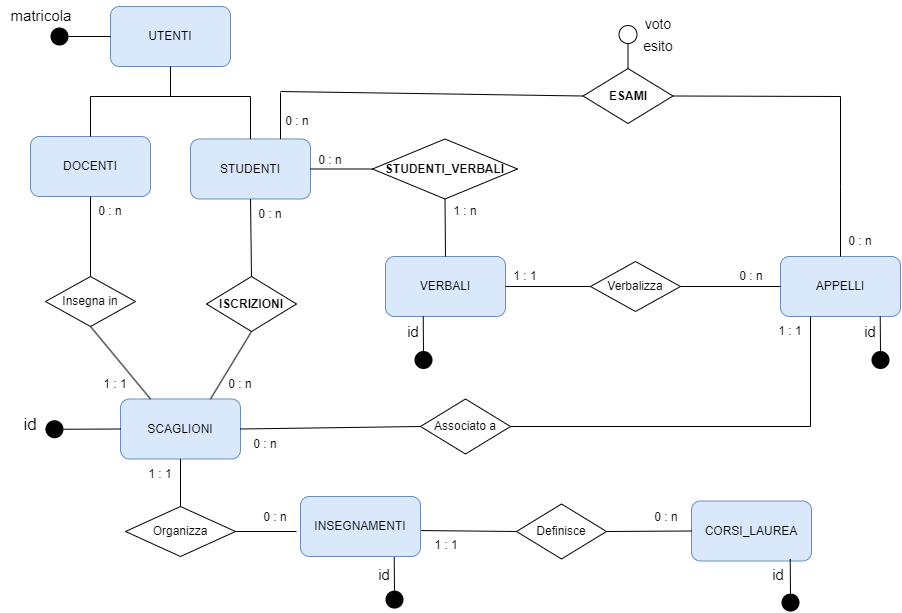

The diagram above was exported from draw.io. Its source (the exported page's mxGraphModel, read from the mxfile embedded in the PNG):
<mxGraphModel dx="1167" dy="610" grid="1" gridSize="10" guides="1" tooltips="1" connect="1" arrows="1" fold="1" page="1" pageScale="1" pageWidth="850" pageHeight="1100" math="0" shadow="0" extFonts="Permanent Marker^https://fonts.googleapis.com/css?family=Permanent+Marker">
  <root>
    <mxCell id="0" />
    <mxCell id="1" parent="0" />
    <mxCell id="l7_Y5HVFZdS4pRl5UCKw-6" value="UTENTI" style="rounded=1;whiteSpace=wrap;html=1;fillColor=#dae8fc;strokeColor=#6c8ebf;" parent="1" vertex="1">
      <mxGeometry x="230" y="60" width="120" height="60" as="geometry" />
    </mxCell>
    <mxCell id="l7_Y5HVFZdS4pRl5UCKw-7" value="DOCENTI" style="rounded=1;whiteSpace=wrap;html=1;fillColor=#dae8fc;strokeColor=#6c8ebf;" parent="1" vertex="1">
      <mxGeometry x="150" y="190" width="120" height="60" as="geometry" />
    </mxCell>
    <mxCell id="l7_Y5HVFZdS4pRl5UCKw-8" value="STUDENTI" style="rounded=1;whiteSpace=wrap;html=1;fillColor=#dae8fc;strokeColor=#6c8ebf;" parent="1" vertex="1">
      <mxGeometry x="310" y="192.5" width="120" height="60" as="geometry" />
    </mxCell>
    <mxCell id="l7_Y5HVFZdS4pRl5UCKw-10" value="" style="endArrow=none;html=1;rounded=0;exitX=0.5;exitY=0;exitDx=0;exitDy=0;" parent="1" source="l7_Y5HVFZdS4pRl5UCKw-7" edge="1">
      <mxGeometry width="50" height="50" relative="1" as="geometry">
        <mxPoint x="30" y="230" as="sourcePoint" />
        <mxPoint x="210" y="150" as="targetPoint" />
      </mxGeometry>
    </mxCell>
    <mxCell id="l7_Y5HVFZdS4pRl5UCKw-12" value="" style="endArrow=none;html=1;rounded=0;exitX=0.5;exitY=0;exitDx=0;exitDy=0;" parent="1" source="l7_Y5HVFZdS4pRl5UCKw-8" edge="1">
      <mxGeometry width="50" height="50" relative="1" as="geometry">
        <mxPoint x="399.5" y="200" as="sourcePoint" />
        <mxPoint x="370" y="150" as="targetPoint" />
      </mxGeometry>
    </mxCell>
    <mxCell id="l7_Y5HVFZdS4pRl5UCKw-13" value="" style="endArrow=none;html=1;rounded=0;" parent="1" edge="1">
      <mxGeometry width="50" height="50" relative="1" as="geometry">
        <mxPoint x="210" y="150" as="sourcePoint" />
        <mxPoint x="370" y="150" as="targetPoint" />
      </mxGeometry>
    </mxCell>
    <mxCell id="l7_Y5HVFZdS4pRl5UCKw-14" value="" style="endArrow=none;html=1;rounded=0;entryX=0.5;entryY=1;entryDx=0;entryDy=0;" parent="1" target="l7_Y5HVFZdS4pRl5UCKw-6" edge="1">
      <mxGeometry width="50" height="50" relative="1" as="geometry">
        <mxPoint x="290" y="150" as="sourcePoint" />
        <mxPoint x="80" y="180" as="targetPoint" />
      </mxGeometry>
    </mxCell>
    <mxCell id="l7_Y5HVFZdS4pRl5UCKw-19" value="ISCRIZIONI" style="rhombus;whiteSpace=wrap;html=1;fontStyle=1" parent="1" vertex="1">
      <mxGeometry x="326" y="330" width="90" height="55" as="geometry" />
    </mxCell>
    <mxCell id="l7_Y5HVFZdS4pRl5UCKw-22" value="" style="endArrow=none;html=1;rounded=0;entryX=0.5;entryY=0;entryDx=0;entryDy=0;exitX=0.5;exitY=1;exitDx=0;exitDy=0;" parent="1" source="l7_Y5HVFZdS4pRl5UCKw-8" target="l7_Y5HVFZdS4pRl5UCKw-19" edge="1">
      <mxGeometry width="50" height="50" relative="1" as="geometry">
        <mxPoint x="175" y="470" as="sourcePoint" />
        <mxPoint x="255" y="567.5" as="targetPoint" />
        <Array as="points" />
      </mxGeometry>
    </mxCell>
    <mxCell id="l7_Y5HVFZdS4pRl5UCKw-37" value="SCAGLIONI" style="rounded=1;whiteSpace=wrap;html=1;fillColor=#dae8fc;strokeColor=#6c8ebf;" parent="1" vertex="1">
      <mxGeometry x="240" y="452.5" width="120" height="60" as="geometry" />
    </mxCell>
    <mxCell id="l7_Y5HVFZdS4pRl5UCKw-42" value="Organizza" style="rhombus;whiteSpace=wrap;html=1;" parent="1" vertex="1">
      <mxGeometry x="245" y="560" width="110" height="50" as="geometry" />
    </mxCell>
    <mxCell id="l7_Y5HVFZdS4pRl5UCKw-47" value="CORSI_LAUREA" style="rounded=1;whiteSpace=wrap;html=1;fillColor=#dae8fc;strokeColor=#6c8ebf;" parent="1" vertex="1">
      <mxGeometry x="811" y="554.5" width="120" height="60" as="geometry" />
    </mxCell>
    <mxCell id="l7_Y5HVFZdS4pRl5UCKw-48" value="Definisce" style="rhombus;whiteSpace=wrap;html=1;" parent="1" vertex="1">
      <mxGeometry x="636" y="557.5" width="90" height="55" as="geometry" />
    </mxCell>
    <mxCell id="l7_Y5HVFZdS4pRl5UCKw-49" value="" style="endArrow=none;html=1;rounded=0;exitX=0;exitY=0.5;exitDx=0;exitDy=0;entryX=1;entryY=0.5;entryDx=0;entryDy=0;" parent="1" source="l7_Y5HVFZdS4pRl5UCKw-47" target="l7_Y5HVFZdS4pRl5UCKw-48" edge="1">
      <mxGeometry width="50" height="50" relative="1" as="geometry">
        <mxPoint x="486" y="605" as="sourcePoint" />
        <mxPoint x="681" y="535" as="targetPoint" />
      </mxGeometry>
    </mxCell>
    <mxCell id="l7_Y5HVFZdS4pRl5UCKw-50" value="" style="endArrow=none;html=1;rounded=0;entryX=0;entryY=0;entryDx=0;entryDy=0;exitX=0;exitY=0.5;exitDx=0;exitDy=0;" parent="1" source="l7_Y5HVFZdS4pRl5UCKw-48" target="l7_Y5HVFZdS4pRl5UCKw-58" edge="1">
      <mxGeometry width="50" height="50" relative="1" as="geometry">
        <mxPoint x="631" y="615" as="sourcePoint" />
        <mxPoint x="546" y="585" as="targetPoint" />
      </mxGeometry>
    </mxCell>
    <mxCell id="l7_Y5HVFZdS4pRl5UCKw-51" value="" style="endArrow=none;html=1;rounded=0;entryX=0;entryY=0.5;entryDx=0;entryDy=0;exitX=1;exitY=0.5;exitDx=0;exitDy=0;" parent="1" source="l7_Y5HVFZdS4pRl5UCKw-42" edge="1">
      <mxGeometry width="50" height="50" relative="1" as="geometry">
        <mxPoint x="355" y="590" as="sourcePoint" />
        <mxPoint x="416" y="585" as="targetPoint" />
      </mxGeometry>
    </mxCell>
    <mxCell id="l7_Y5HVFZdS4pRl5UCKw-55" value="1 : 1" style="text;html=1;strokeColor=none;fillColor=none;align=center;verticalAlign=middle;whiteSpace=wrap;rounded=0;" parent="1" vertex="1">
      <mxGeometry x="250" y="512.5" width="60" height="30" as="geometry" />
    </mxCell>
    <mxCell id="l7_Y5HVFZdS4pRl5UCKw-56" value="0 : n" style="text;html=1;strokeColor=none;fillColor=none;align=center;verticalAlign=middle;whiteSpace=wrap;rounded=0;" parent="1" vertex="1">
      <mxGeometry x="365" y="555.5" width="60" height="30" as="geometry" />
    </mxCell>
    <mxCell id="l7_Y5HVFZdS4pRl5UCKw-58" value="1 : 1" style="text;html=1;strokeColor=none;fillColor=none;align=center;verticalAlign=middle;whiteSpace=wrap;rounded=0;" parent="1" vertex="1">
      <mxGeometry x="536" y="584" width="60" height="30" as="geometry" />
    </mxCell>
    <mxCell id="l7_Y5HVFZdS4pRl5UCKw-59" value="0 : n" style="text;html=1;strokeColor=none;fillColor=none;align=center;verticalAlign=middle;whiteSpace=wrap;rounded=0;" parent="1" vertex="1">
      <mxGeometry x="756" y="555.5" width="60" height="30" as="geometry" />
    </mxCell>
    <mxCell id="l7_Y5HVFZdS4pRl5UCKw-60" value="0 : n" style="text;html=1;strokeColor=none;fillColor=none;align=center;verticalAlign=middle;whiteSpace=wrap;rounded=0;" parent="1" vertex="1">
      <mxGeometry x="330" y="422.5" width="60" height="30" as="geometry" />
    </mxCell>
    <mxCell id="l7_Y5HVFZdS4pRl5UCKw-62" value="Insegna in" style="rhombus;whiteSpace=wrap;html=1;" parent="1" vertex="1">
      <mxGeometry x="165" y="330" width="90" height="50" as="geometry" />
    </mxCell>
    <mxCell id="l7_Y5HVFZdS4pRl5UCKw-68" value="" style="endArrow=none;html=1;rounded=0;entryX=0.75;entryY=0;entryDx=0;entryDy=0;" parent="1" target="l7_Y5HVFZdS4pRl5UCKw-8" edge="1">
      <mxGeometry width="50" height="50" relative="1" as="geometry">
        <mxPoint x="400" y="146" as="sourcePoint" />
        <mxPoint x="400" y="188.5" as="targetPoint" />
      </mxGeometry>
    </mxCell>
    <mxCell id="l7_Y5HVFZdS4pRl5UCKw-75" value="Associato a" style="rhombus;whiteSpace=wrap;html=1;" parent="1" vertex="1">
      <mxGeometry x="540" y="452.5" width="90" height="55" as="geometry" />
    </mxCell>
    <mxCell id="l7_Y5HVFZdS4pRl5UCKw-76" value="" style="endArrow=none;html=1;rounded=0;exitX=1;exitY=0.5;exitDx=0;exitDy=0;entryX=0;entryY=0.5;entryDx=0;entryDy=0;" parent="1" source="l7_Y5HVFZdS4pRl5UCKw-37" edge="1" target="l7_Y5HVFZdS4pRl5UCKw-75">
      <mxGeometry relative="1" as="geometry">
        <mxPoint x="310" y="550" as="sourcePoint" />
        <mxPoint x="400" y="480" as="targetPoint" />
      </mxGeometry>
    </mxCell>
    <mxCell id="l7_Y5HVFZdS4pRl5UCKw-86" value="0 : n" style="text;html=1;strokeColor=none;fillColor=none;align=center;verticalAlign=middle;whiteSpace=wrap;rounded=0;" parent="1" vertex="1">
      <mxGeometry x="355" y="482.5" width="60" height="30" as="geometry" />
    </mxCell>
    <mxCell id="l7_Y5HVFZdS4pRl5UCKw-87" value="1 : 1" style="text;html=1;strokeColor=none;fillColor=none;align=center;verticalAlign=middle;whiteSpace=wrap;rounded=0;" parent="1" vertex="1">
      <mxGeometry x="615" y="315" width="60" height="30" as="geometry" />
    </mxCell>
    <mxCell id="l7_Y5HVFZdS4pRl5UCKw-88" value="0 : n" style="text;html=1;strokeColor=none;fillColor=none;align=center;verticalAlign=middle;whiteSpace=wrap;rounded=0;" parent="1" vertex="1">
      <mxGeometry x="950" y="280" width="60" height="30" as="geometry" />
    </mxCell>
    <mxCell id="l7_Y5HVFZdS4pRl5UCKw-105" value="" style="endArrow=none;html=1;rounded=0;entryX=0;entryY=0.5;entryDx=0;entryDy=0;" parent="1" target="l7_Y5HVFZdS4pRl5UCKw-107" edge="1">
      <mxGeometry relative="1" as="geometry">
        <mxPoint x="400" y="145" as="sourcePoint" />
        <mxPoint x="540" y="145" as="targetPoint" />
      </mxGeometry>
    </mxCell>
    <mxCell id="l7_Y5HVFZdS4pRl5UCKw-107" value="ESAMI" style="rhombus;whiteSpace=wrap;html=1;fontStyle=1" parent="1" vertex="1">
      <mxGeometry x="702.5" y="122" width="90" height="55" as="geometry" />
    </mxCell>
    <mxCell id="l7_Y5HVFZdS4pRl5UCKw-109" value="0 : n" style="text;html=1;strokeColor=none;fillColor=none;align=center;verticalAlign=middle;whiteSpace=wrap;rounded=0;" parent="1" vertex="1">
      <mxGeometry x="387" y="160" width="60" height="30" as="geometry" />
    </mxCell>
    <mxCell id="l7_Y5HVFZdS4pRl5UCKw-111" value="1 : 1" style="text;html=1;strokeColor=none;fillColor=none;align=center;verticalAlign=middle;whiteSpace=wrap;rounded=0;" parent="1" vertex="1">
      <mxGeometry x="205" y="422.5" width="60" height="30" as="geometry" />
    </mxCell>
    <mxCell id="l7_Y5HVFZdS4pRl5UCKw-112" value="0 : n" style="text;html=1;strokeColor=none;fillColor=none;align=center;verticalAlign=middle;whiteSpace=wrap;rounded=0;" parent="1" vertex="1">
      <mxGeometry x="200" y="250" width="60" height="30" as="geometry" />
    </mxCell>
    <mxCell id="Z1rkfQIq3ijXTBvRwjQh-1" value="VERBALI" style="rounded=1;whiteSpace=wrap;html=1;fillColor=#dae8fc;strokeColor=#6c8ebf;" parent="1" vertex="1">
      <mxGeometry x="505" y="310" width="120" height="60" as="geometry" />
    </mxCell>
    <mxCell id="Z1rkfQIq3ijXTBvRwjQh-3" value="Verbalizza" style="rhombus;whiteSpace=wrap;html=1;" parent="1" vertex="1">
      <mxGeometry x="710" y="315" width="90" height="50" as="geometry" />
    </mxCell>
    <mxCell id="Z1rkfQIq3ijXTBvRwjQh-7" value="0 : n" style="text;html=1;strokeColor=none;fillColor=none;align=center;verticalAlign=middle;whiteSpace=wrap;rounded=0;" parent="1" vertex="1">
      <mxGeometry x="841" y="315" width="60" height="30" as="geometry" />
    </mxCell>
    <mxCell id="Z1rkfQIq3ijXTBvRwjQh-13" value="STUDENTI_VERBALI" style="rhombus;whiteSpace=wrap;html=1;fontStyle=1" parent="1" vertex="1">
      <mxGeometry x="492" y="192.5" width="145" height="60" as="geometry" />
    </mxCell>
    <mxCell id="Z1rkfQIq3ijXTBvRwjQh-18" value="1 : n" style="text;html=1;strokeColor=none;fillColor=none;align=center;verticalAlign=middle;whiteSpace=wrap;rounded=0;" parent="1" vertex="1">
      <mxGeometry x="555" y="250" width="60" height="30" as="geometry" />
    </mxCell>
    <mxCell id="Z1rkfQIq3ijXTBvRwjQh-34" value="APPELLI" style="rounded=1;whiteSpace=wrap;html=1;fillColor=#dae8fc;strokeColor=#6c8ebf;" parent="1" vertex="1">
      <mxGeometry x="900" y="310" width="120" height="60" as="geometry" />
    </mxCell>
    <mxCell id="Z1rkfQIq3ijXTBvRwjQh-36" value="" style="endArrow=none;html=1;rounded=0;exitX=1;exitY=0.5;exitDx=0;exitDy=0;entryX=0.25;entryY=1;entryDx=0;entryDy=0;" parent="1" source="l7_Y5HVFZdS4pRl5UCKw-75" target="Z1rkfQIq3ijXTBvRwjQh-34" edge="1">
      <mxGeometry relative="1" as="geometry">
        <mxPoint x="615" y="350" as="sourcePoint" />
        <mxPoint x="660" y="350" as="targetPoint" />
        <Array as="points">
          <mxPoint x="930" y="480" />
        </Array>
      </mxGeometry>
    </mxCell>
    <mxCell id="Z1rkfQIq3ijXTBvRwjQh-37" value="" style="endArrow=none;html=1;rounded=0;entryX=0.5;entryY=0;entryDx=0;entryDy=0;exitX=1;exitY=0.5;exitDx=0;exitDy=0;" parent="1" source="l7_Y5HVFZdS4pRl5UCKw-107" target="Z1rkfQIq3ijXTBvRwjQh-34" edge="1">
      <mxGeometry relative="1" as="geometry">
        <mxPoint x="750" y="240" as="sourcePoint" />
        <mxPoint x="910" y="350" as="targetPoint" />
        <Array as="points">
          <mxPoint x="960" y="150" />
          <mxPoint x="960" y="240" />
        </Array>
      </mxGeometry>
    </mxCell>
    <mxCell id="aLQjdRQuEJEs7rRwyJ1o-3" value="" style="endArrow=none;html=1;rounded=0;entryX=1;entryY=0.5;entryDx=0;entryDy=0;exitX=0;exitY=0.5;exitDx=0;exitDy=0;" edge="1" parent="1" source="Z1rkfQIq3ijXTBvRwjQh-13" target="l7_Y5HVFZdS4pRl5UCKw-8">
      <mxGeometry width="50" height="50" relative="1" as="geometry">
        <mxPoint x="630" y="390" as="sourcePoint" />
        <mxPoint x="680" y="340" as="targetPoint" />
      </mxGeometry>
    </mxCell>
    <mxCell id="aLQjdRQuEJEs7rRwyJ1o-4" value="" style="endArrow=none;html=1;rounded=0;exitX=0.5;exitY=1;exitDx=0;exitDy=0;entryX=0.5;entryY=0;entryDx=0;entryDy=0;" edge="1" parent="1" source="Z1rkfQIq3ijXTBvRwjQh-13" target="Z1rkfQIq3ijXTBvRwjQh-1">
      <mxGeometry width="50" height="50" relative="1" as="geometry">
        <mxPoint x="927" y="270" as="sourcePoint" />
        <mxPoint x="977" y="220" as="targetPoint" />
      </mxGeometry>
    </mxCell>
    <mxCell id="aLQjdRQuEJEs7rRwyJ1o-6" value="" style="endArrow=none;html=1;rounded=0;exitX=1;exitY=0.5;exitDx=0;exitDy=0;entryX=0;entryY=0.5;entryDx=0;entryDy=0;" edge="1" parent="1" source="Z1rkfQIq3ijXTBvRwjQh-1" target="Z1rkfQIq3ijXTBvRwjQh-3">
      <mxGeometry width="50" height="50" relative="1" as="geometry">
        <mxPoint x="945" y="270" as="sourcePoint" />
        <mxPoint x="995" y="220" as="targetPoint" />
      </mxGeometry>
    </mxCell>
    <mxCell id="aLQjdRQuEJEs7rRwyJ1o-7" value="" style="endArrow=none;html=1;rounded=0;exitX=1;exitY=0.5;exitDx=0;exitDy=0;entryX=0;entryY=0.5;entryDx=0;entryDy=0;" edge="1" parent="1" source="Z1rkfQIq3ijXTBvRwjQh-3" target="Z1rkfQIq3ijXTBvRwjQh-34">
      <mxGeometry width="50" height="50" relative="1" as="geometry">
        <mxPoint x="900" y="270" as="sourcePoint" />
        <mxPoint x="950" y="220" as="targetPoint" />
      </mxGeometry>
    </mxCell>
    <mxCell id="aLQjdRQuEJEs7rRwyJ1o-8" value="" style="endArrow=none;html=1;rounded=0;entryX=0.5;entryY=1;entryDx=0;entryDy=0;exitX=0.5;exitY=0;exitDx=0;exitDy=0;" edge="1" parent="1" source="l7_Y5HVFZdS4pRl5UCKw-62" target="l7_Y5HVFZdS4pRl5UCKw-7">
      <mxGeometry width="50" height="50" relative="1" as="geometry">
        <mxPoint x="600" y="420" as="sourcePoint" />
        <mxPoint x="650" y="370" as="targetPoint" />
      </mxGeometry>
    </mxCell>
    <mxCell id="aLQjdRQuEJEs7rRwyJ1o-9" value="" style="endArrow=none;html=1;rounded=0;entryX=0.5;entryY=1;entryDx=0;entryDy=0;exitX=0.75;exitY=0;exitDx=0;exitDy=0;" edge="1" parent="1" source="l7_Y5HVFZdS4pRl5UCKw-37" target="l7_Y5HVFZdS4pRl5UCKw-19">
      <mxGeometry width="50" height="50" relative="1" as="geometry">
        <mxPoint x="570" y="490" as="sourcePoint" />
        <mxPoint x="620" y="440" as="targetPoint" />
      </mxGeometry>
    </mxCell>
    <mxCell id="aLQjdRQuEJEs7rRwyJ1o-10" value="" style="endArrow=none;html=1;rounded=0;entryX=0.5;entryY=1;entryDx=0;entryDy=0;exitX=0.25;exitY=0;exitDx=0;exitDy=0;" edge="1" parent="1" source="l7_Y5HVFZdS4pRl5UCKw-37" target="l7_Y5HVFZdS4pRl5UCKw-62">
      <mxGeometry width="50" height="50" relative="1" as="geometry">
        <mxPoint x="570" y="490" as="sourcePoint" />
        <mxPoint x="620" y="440" as="targetPoint" />
      </mxGeometry>
    </mxCell>
    <mxCell id="aLQjdRQuEJEs7rRwyJ1o-11" value="" style="endArrow=none;html=1;rounded=0;entryX=0.5;entryY=1;entryDx=0;entryDy=0;exitX=0.5;exitY=0;exitDx=0;exitDy=0;" edge="1" parent="1" source="l7_Y5HVFZdS4pRl5UCKw-42" target="l7_Y5HVFZdS4pRl5UCKw-37">
      <mxGeometry width="50" height="50" relative="1" as="geometry">
        <mxPoint x="570" y="670" as="sourcePoint" />
        <mxPoint x="620" y="620" as="targetPoint" />
      </mxGeometry>
    </mxCell>
    <mxCell id="aLQjdRQuEJEs7rRwyJ1o-12" value="0 : n" style="text;html=1;strokeColor=none;fillColor=none;align=center;verticalAlign=middle;whiteSpace=wrap;rounded=0;" vertex="1" parent="1">
      <mxGeometry x="420" y="198.5" width="60" height="30" as="geometry" />
    </mxCell>
    <mxCell id="aLQjdRQuEJEs7rRwyJ1o-13" value="0 : n" style="text;html=1;strokeColor=none;fillColor=none;align=center;verticalAlign=middle;whiteSpace=wrap;rounded=0;" vertex="1" parent="1">
      <mxGeometry x="360" y="252.5" width="60" height="30" as="geometry" />
    </mxCell>
    <mxCell id="aLQjdRQuEJEs7rRwyJ1o-15" value="id" style="text;html=1;strokeColor=none;fillColor=none;align=center;verticalAlign=middle;whiteSpace=wrap;rounded=0;fontSize=17;" vertex="1" parent="1">
      <mxGeometry x="120" y="463.75" width="60" height="30" as="geometry" />
    </mxCell>
    <mxCell id="aLQjdRQuEJEs7rRwyJ1o-16" value="" style="endArrow=none;html=1;rounded=0;entryX=0;entryY=0.5;entryDx=0;entryDy=0;exitX=1;exitY=0.5;exitDx=0;exitDy=0;" edge="1" parent="1" source="aLQjdRQuEJEs7rRwyJ1o-17" target="l7_Y5HVFZdS4pRl5UCKw-37">
      <mxGeometry width="50" height="50" relative="1" as="geometry">
        <mxPoint x="190" y="520" as="sourcePoint" />
        <mxPoint x="700" y="430" as="targetPoint" />
      </mxGeometry>
    </mxCell>
    <mxCell id="aLQjdRQuEJEs7rRwyJ1o-18" value="" style="endArrow=none;html=1;rounded=0;entryX=0;entryY=0.5;entryDx=0;entryDy=0;" edge="1" parent="1" target="aLQjdRQuEJEs7rRwyJ1o-17">
      <mxGeometry width="50" height="50" relative="1" as="geometry">
        <mxPoint x="180" y="483" as="sourcePoint" />
        <mxPoint x="240" y="483" as="targetPoint" />
      </mxGeometry>
    </mxCell>
    <mxCell id="aLQjdRQuEJEs7rRwyJ1o-17" value="" style="ellipse;whiteSpace=wrap;html=1;strokeColor=none;fillColor=#000000;" vertex="1" parent="1">
      <mxGeometry x="165" y="473.75" width="18" height="18" as="geometry" />
    </mxCell>
    <mxCell id="aLQjdRQuEJEs7rRwyJ1o-26" value="matricola" style="text;html=1;strokeColor=none;fillColor=none;align=center;verticalAlign=middle;whiteSpace=wrap;rounded=0;fontSize=15;" vertex="1" parent="1">
      <mxGeometry x="131" y="54" width="60" height="30" as="geometry" />
    </mxCell>
    <mxCell id="aLQjdRQuEJEs7rRwyJ1o-27" value="" style="ellipse;whiteSpace=wrap;html=1;strokeColor=none;fillColor=#000000;" vertex="1" parent="1">
      <mxGeometry x="170" y="81" width="18" height="18" as="geometry" />
    </mxCell>
    <mxCell id="aLQjdRQuEJEs7rRwyJ1o-28" value="" style="endArrow=none;html=1;rounded=0;entryX=0;entryY=0.5;entryDx=0;entryDy=0;exitX=1;exitY=0.5;exitDx=0;exitDy=0;" edge="1" source="aLQjdRQuEJEs7rRwyJ1o-27" parent="1" target="l7_Y5HVFZdS4pRl5UCKw-6">
      <mxGeometry width="50" height="50" relative="1" as="geometry">
        <mxPoint x="195" y="120.25" as="sourcePoint" />
        <mxPoint x="245" y="83.25" as="targetPoint" />
      </mxGeometry>
    </mxCell>
    <mxCell id="aLQjdRQuEJEs7rRwyJ1o-32" value="" style="ellipse;whiteSpace=wrap;html=1;strokeColor=default;fillColor=#FFFFFF;" vertex="1" parent="1">
      <mxGeometry x="738.5" y="79" width="18" height="18" as="geometry" />
    </mxCell>
    <mxCell id="aLQjdRQuEJEs7rRwyJ1o-33" value="" style="endArrow=none;html=1;rounded=0;entryX=0.5;entryY=0;entryDx=0;entryDy=0;exitX=0.5;exitY=1;exitDx=0;exitDy=0;" edge="1" parent="1" source="aLQjdRQuEJEs7rRwyJ1o-32" target="l7_Y5HVFZdS4pRl5UCKw-107">
      <mxGeometry width="50" height="50" relative="1" as="geometry">
        <mxPoint x="1407.5" y="48" as="sourcePoint" />
        <mxPoint x="1407.5" y="73" as="targetPoint" />
      </mxGeometry>
    </mxCell>
    <mxCell id="aLQjdRQuEJEs7rRwyJ1o-34" value="&lt;font style=&quot;font-size: 14px;&quot;&gt;voto&lt;br&gt;esito&lt;/font&gt;" style="text;html=1;strokeColor=none;fillColor=none;align=center;verticalAlign=middle;whiteSpace=wrap;rounded=0;fontSize=18;" vertex="1" parent="1">
      <mxGeometry x="747.5" y="73" width="60" height="30" as="geometry" />
    </mxCell>
    <mxCell id="aLQjdRQuEJEs7rRwyJ1o-35" value="id" style="text;html=1;strokeColor=none;fillColor=none;align=center;verticalAlign=middle;whiteSpace=wrap;rounded=0;fontSize=15;" vertex="1" parent="1">
      <mxGeometry x="503" y="370" width="60" height="30" as="geometry" />
    </mxCell>
    <mxCell id="aLQjdRQuEJEs7rRwyJ1o-36" value="" style="ellipse;whiteSpace=wrap;html=1;strokeColor=none;fillColor=#000000;" vertex="1" parent="1">
      <mxGeometry x="534" y="404.5" width="18" height="18" as="geometry" />
    </mxCell>
    <mxCell id="aLQjdRQuEJEs7rRwyJ1o-37" value="" style="endArrow=none;html=1;rounded=0;entryX=0.5;entryY=0;entryDx=0;entryDy=0;exitX=0.306;exitY=1.032;exitDx=0;exitDy=0;exitPerimeter=0;" edge="1" parent="1" target="aLQjdRQuEJEs7rRwyJ1o-36">
      <mxGeometry width="50" height="50" relative="1" as="geometry">
        <mxPoint x="542.72" y="369.91999999999996" as="sourcePoint" />
        <mxPoint x="544" y="402.5" as="targetPoint" />
      </mxGeometry>
    </mxCell>
    <mxCell id="aLQjdRQuEJEs7rRwyJ1o-38" value="id" style="text;html=1;strokeColor=none;fillColor=none;align=center;verticalAlign=middle;whiteSpace=wrap;rounded=0;fontSize=15;" vertex="1" parent="1">
      <mxGeometry x="960" y="370" width="60" height="30" as="geometry" />
    </mxCell>
    <mxCell id="aLQjdRQuEJEs7rRwyJ1o-39" value="" style="ellipse;whiteSpace=wrap;html=1;strokeColor=none;fillColor=#000000;" vertex="1" parent="1">
      <mxGeometry x="991" y="404.5" width="18" height="18" as="geometry" />
    </mxCell>
    <mxCell id="aLQjdRQuEJEs7rRwyJ1o-40" value="" style="endArrow=none;html=1;rounded=0;entryX=0.5;entryY=0;entryDx=0;entryDy=0;exitX=0.306;exitY=1.032;exitDx=0;exitDy=0;exitPerimeter=0;" edge="1" target="aLQjdRQuEJEs7rRwyJ1o-39" parent="1">
      <mxGeometry width="50" height="50" relative="1" as="geometry">
        <mxPoint x="999.72" y="369.91999999999996" as="sourcePoint" />
        <mxPoint x="1001" y="402.5" as="targetPoint" />
      </mxGeometry>
    </mxCell>
    <mxCell id="aLQjdRQuEJEs7rRwyJ1o-41" value="1 : 1" style="text;html=1;strokeColor=none;fillColor=none;align=center;verticalAlign=middle;whiteSpace=wrap;rounded=0;" vertex="1" parent="1">
      <mxGeometry x="880" y="370" width="60" height="30" as="geometry" />
    </mxCell>
    <mxCell id="aLQjdRQuEJEs7rRwyJ1o-44" value="" style="ellipse;whiteSpace=wrap;html=1;strokeColor=none;fillColor=#000000;" vertex="1" parent="1">
      <mxGeometry x="901" y="647.08" width="18" height="18" as="geometry" />
    </mxCell>
    <mxCell id="aLQjdRQuEJEs7rRwyJ1o-45" value="" style="endArrow=none;html=1;rounded=0;entryX=0.5;entryY=0;entryDx=0;entryDy=0;exitX=0.306;exitY=1.032;exitDx=0;exitDy=0;exitPerimeter=0;" edge="1" target="aLQjdRQuEJEs7rRwyJ1o-44" parent="1">
      <mxGeometry width="50" height="50" relative="1" as="geometry">
        <mxPoint x="909.72" y="612.5" as="sourcePoint" />
        <mxPoint x="911" y="645.08" as="targetPoint" />
      </mxGeometry>
    </mxCell>
    <mxCell id="aLQjdRQuEJEs7rRwyJ1o-46" value="id" style="text;html=1;strokeColor=none;fillColor=none;align=center;verticalAlign=middle;whiteSpace=wrap;rounded=0;fontSize=15;" vertex="1" parent="1">
      <mxGeometry x="868" y="612.5" width="60" height="30" as="geometry" />
    </mxCell>
    <mxCell id="aLQjdRQuEJEs7rRwyJ1o-48" value="" style="ellipse;whiteSpace=wrap;html=1;strokeColor=none;fillColor=#000000;" vertex="1" parent="1">
      <mxGeometry x="505" y="644.08" width="18" height="18" as="geometry" />
    </mxCell>
    <mxCell id="aLQjdRQuEJEs7rRwyJ1o-49" value="" style="endArrow=none;html=1;rounded=0;entryX=0.5;entryY=0;entryDx=0;entryDy=0;exitX=0.306;exitY=1.032;exitDx=0;exitDy=0;exitPerimeter=0;" edge="1" parent="1">
      <mxGeometry width="50" height="50" relative="1" as="geometry">
        <mxPoint x="513.72" y="609.5" as="sourcePoint" />
        <mxPoint x="514.0000000000002" y="644.0799999999999" as="targetPoint" />
      </mxGeometry>
    </mxCell>
    <mxCell id="aLQjdRQuEJEs7rRwyJ1o-50" value="INSEGNAMENTI" style="rounded=1;whiteSpace=wrap;html=1;fillColor=#dae8fc;strokeColor=#6c8ebf;" vertex="1" parent="1">
      <mxGeometry x="420" y="550" width="120" height="60" as="geometry" />
    </mxCell>
    <mxCell id="aLQjdRQuEJEs7rRwyJ1o-51" value="id" style="text;html=1;strokeColor=none;fillColor=none;align=center;verticalAlign=middle;whiteSpace=wrap;rounded=0;fontSize=15;" vertex="1" parent="1">
      <mxGeometry x="474" y="612.5" width="60" height="30" as="geometry" />
    </mxCell>
  </root>
</mxGraphModel>